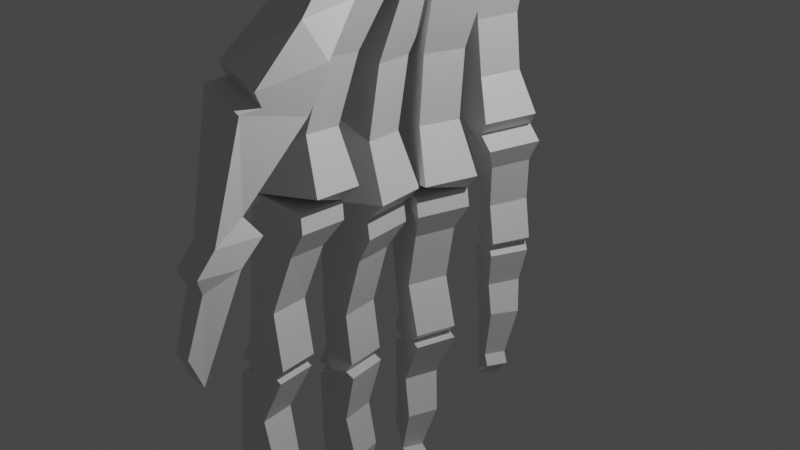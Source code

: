 # Source: rightHand.blend  (saved by Blender 2.90.8; exported with 4.5.12 LTS)
import bpy
from mathutils import Matrix  # noqa: F401  (used for matrix-valued properties, if any)

bpy.ops.wm.read_factory_settings(use_empty=True)
scene = bpy.context.scene
scene.name = 'Scene'

# ---- collections
col_collection = bpy.data.collections.new('Collection'); scene.collection.children.link(col_collection)

# ---- materials (node trees are filled in below, after node groups)
mat_default_obj = bpy.data.materials.new('Default OBJ')
mat_default_obj.use_transparent_shadow = False

# ---- material node trees
mat_default_obj.use_nodes = True; mat_default_obj.node_tree.nodes.clear()
_N = mat_default_obj.node_tree.nodes; _L = mat_default_obj.node_tree.links
n0 = _N.new('ShaderNodeBsdfPrincipled'); n0.name = 'Principled BSDF'; n0.location = (10, 300)
n0.distribution = 'GGX'
n0.subsurface_method = 'BURLEY'
n0.inputs[3].default_value = 1.45
n0.inputs[27].default_value = (0.0, 0.0, 0.0, 1.0)
n0.inputs[28].default_value = 1.0
n1 = _N.new('ShaderNodeOutputMaterial'); n1.name = 'Material Output'; n1.location = (300, 300)
_L.new(n0.outputs[0], n1.inputs[0])
n1.is_active_output = True

# ---- world
world_world = bpy.data.worlds.new('World'); scene.world = world_world
world_world.use_nodes = True; world_world.node_tree.nodes.clear()
_N = world_world.node_tree.nodes; _L = world_world.node_tree.links
n0 = _N.new('ShaderNodeOutputWorld'); n0.name = 'World Output'; n0.location = (300, 300)
n1 = _N.new('ShaderNodeBackground'); n1.name = 'Background'; n1.location = (10, 300)
n1.inputs[0].default_value = (0.05088, 0.05088, 0.05088, 1.0)
_L.new(n1.outputs[0], n0.inputs[0])
n0.is_active_output = True
world_world.color = (0.05088, 0.05088, 0.05088)
world_world.use_sun_shadow = False
world_world.sun_shadow_jitter_overblur = 0.0

# ---- cameras
cam_camera = bpy.data.cameras.new('Camera')
cam_camera.clip_end = 100.0
cam_camera.ortho_scale = 7.314

# ---- lights
light_light = bpy.data.lights.new('Light', 'POINT')
light_light.transmission_factor = 0.0
light_light.energy = 1000.0
light_light.shadow_soft_size = 0.1
light_light.shadow_maximum_resolution = 0.006
light_light.use_absolute_resolution = True

# ---- meshes
me_mainskeleton = bpy.data.meshes.new('mainSkeleton')
me_mainskeleton.from_pydata([(-0.7859, 2.906, -0.7198), (-0.6706, 2.962, -0.3656), (-0.3633, 4.064, -0.6775), (-0.3693, 4.032, -1.072), (0.2688, 0.7039, 1.262), (-0.477, 0.5732, 1.405), (0.09943, 0.5234, 1.329), (-0.02559, 0.4376, 0.7227), (-0.521, -1.666, -0.4246), (-0.4319, -1.465, -0.4094), (-0.4071, -1.673, -0.8885), (-0.2278, -1.755, -0.8378), (0.6675, 1.717, 1.644), (-0.02324, 1.779, 1.491), (0.7173, 2.029, 1.472), (0.6177, 2.031, 2.126), (0.13, -0.3096, -1.832), (-0.02808, -0.3263, -1.408), (0.2594, -0.7321, -1.758), (-0.07456, -0.6241, -1.906), (-0.2579, -1.639, 0.05036), (-0.6197, -1.549, 0.09665), (-0.3892, -1.101, 0.01414), (-0.2939, -1.073, 0.4882), (-0.602, 0.4875, 0.7986), (-0.5007, 0.4136, 0.8003), (-0.4928, 1.361, 1.151), (-0.435, -1.765, 0.595), (-0.6184, -1.727, 0.6096), (-0.5212, -1.778, 0.121), (-0.6648, -1.846, 0.1537), (-0.4208, 2.176, -1.125), (-0.4849, 0.9841, -1.018), (-0.5689, 2.184, -0.5216), (-0.5444, 2.806, -0.5407), (-0.2215, -1.773, 0.06651), (-0.1353, -1.761, 0.5405), (-0.2965, -2.314, 0.1848), (-0.3533, -2.334, 1.502), (-0.3127, -2.805, 1.616), (-0.2705, -2.299, 1.863), (-0.3644, -2.153, 1.852), (-0.0627, 0.1033, -0.3026), (0.08545, 0.09497, -0.9059), (0.1073, 0.2993, -0.2659), (-0.6291, 0.1433, -0.4533), (-0.02752, 0.5721, -1.218), (0.1203, 0.4172, -1.206), (0.1763, 0.6093, -1.769), (0.3047, 0.7776, -1.696), (-0.379, -0.912, 1.653), (-0.4339, -0.4059, 1.564), (-0.4862, -0.9573, 1.187), (-0.5352, -1.124, 1.243), (-0.2346, -0.5928, 1.066), (-0.1275, -0.5475, 1.532), (-0.02717, -1.122, 1.144), (-0.2019, -1.741, 1.336), (-0.5313, -1.294, 1.276), (-0.03594, -1.255, 1.172), (0.07122, -1.21, 1.638), (-0.02377, 2.443, -1.054), (-0.1541, 1.786, -1.248), (0.18, 2.48, -1.605), (0.1816, 2.775, -1.577), (-0.4314, 0.4612, -1.445), (0.03705, 0.1687, -1.341), (-0.3854, 0.5171, -1.396), (-0.1816, 0.5544, -1.947), (-0.1402, -2.231, -0.7194), (-0.3735, -1.849, -0.8723), (0.09926, -1.691, -0.7544), (-0.01463, -1.685, -0.2905), (0.07337, 4.171, -0.6173), (-0.2552, 4.1, -0.324), (0.7661, 0.6524, 2.466), (0.7497, 0.8614, 2.221), (0.7108, 0.8772, 2.664), (0.7294, 0.6764, 2.865), (-0.3756, 0.4994, 1.407), (-0.09865, -2.724, 1.557), (-0.03652, -2.701, 1.823), (-0.05258, -2.881, 1.826), (-0.1156, -2.902, 1.56), (-0.5792, 2.233, -1.319), (-0.5043, 1.267, -1.452), (-0.1214, 1.168, -1.292), (-0.2692, -1.614, -1.522), (-0.1488, -1.641, -1.849), (-0.07871, -1.776, -1.811), (-0.1991, -1.749, -1.484), (-0.3754, 2.271, -1.87), (-0.4022, 2.777, -1.833), (-0.318, -1.471, -0.8733), (-0.01466, 1.592, -0.9197), (-0.04464, 0.8318, -0.8962), (-0.1774, 0.8462, 0.2314), (0.1226, 0.289, 0.3333), (-0.00145, 0.2527, -0.2833), (-0.2728, 0.8182, -0.2426), (-0.3852, -3.432, 0.6432), (-0.07045, -3.483, 0.5938), (-0.1565, -3.352, 0.598), (-0.1464, -2.768, 0.2204), (-0.6015, -2.738, 0.2952), (-0.4507, -2.903, 0.6621), (-0.5275, -2.902, 0.2957), (-0.4418, -3.432, 0.3729), (-0.1786, 0.05395, -0.2338), (-0.05457, 0.09031, 0.3828), (-0.2468, -3.189, -0.2993), (-0.1898, -3.226, -0.5632), (-0.03732, -3.519, -0.4806), (-0.09432, -3.482, -0.2168), (-0.1385, -1.033, -0.8441), (-0.03236, -0.3995, -0.8422), (-0.1463, -0.3931, -0.3784), (-0.2524, -1.027, -0.3802), (-0.2705, 0.6109, -1.98), (-0.2333, -0.6227, -1.483), (0.1007, -0.7307, -1.335), (-0.3018, -0.2623, -1.526), (-0.371, -1.24, 1.234), (-0.2639, -1.195, 1.7), (-0.04415, -1.159, 1.65), (0.3119, 0.9593, 2.273), (0.2613, 0.7743, 2.574), (-0.1069, 1.922, 2.11), (0.02655, 2.091, 1.319), (0.03795, 2.216, 1.305), (0.7287, 2.153, 1.459), (-0.7007, 2.902, -1.609), (-0.1737, 3.222, -1.462), (0.2385, 3.227, -1.326), (0.3003, 0.7585, 2.131), (0.3167, 0.5495, 2.377), (0.2799, 0.5735, 2.775), (0.08, -1.077, 1.61), (-0.1049, -0.01613, 0.9141), (-0.6257, 0.3594, 0.8318), (-0.606, 2.74, -1.283), (0.1713, -2.375, -1.586), (0.01721, -2.565, -1.607), (-0.08454, -2.328, -1.703), (-0.4874, -1.842, -0.4085), (-0.3417, -1.748, -0.374), (-0.3418, -2.744, -0.7224), (-0.3245, -1.725, 0.08016), (-0.2383, -1.713, 0.5542), (-0.7196, -1.018, 0.04976), (0.06186, 2.784, -0.6094), (-0.6459, 2.847, -0.5187), (-0.5218, 2.883, 0.09786), (0.1859, 2.821, 0.007173), (-0.2732, -0.4504, -0.08359), (-0.1778, -0.4224, 0.3904), (0.0845, -1.552, -0.764), (-0.4601, -0.9586, -0.9318), (-0.1353, -1.659, -0.3234), (-0.02142, -1.665, -0.7872), (0.1216, -1.331, -1.782), (-0.1649, -0.9615, -1.943), (-0.01266, -0.8646, -1.885), (-0.3236, -0.9546, -1.52), (-0.1714, -0.8632, -1.461), (-0.1976, -3.096, 1.612), (-0.1346, -3.075, 1.878), (-0.008763, 0.04981, 1.38), (0.1569, 0.3394, 1.363), (0.001205, 2.619, 0.8907), (0.09829, 2.58, 1.538), (0.03075, 3.321, 0.9305), (0.6967, 2.98, 0.439), (0.6735, 3.321, 0.7589), (0.6231, 3.267, 1.062), (0.3881, 3.447, 0.7512), (0.5146, 3.391, 0.641), (0.2174, 3.942, 0.00399), (0.06747, 4.025, -1.026), (-0.2933, 4.019, -1.569), (-0.7707, 2.932, -1.112), (0.1438, 0.6182, 0.6553), (-0.4241, -1.249, 1.742), (-0.1106, -1.702, 1.734), (0.03184, 0.2537, 0.7565), (0.002566, 1.815, -1.672), (0.1386, -0.09941, -0.8839), (-0.009503, -0.09104, -0.2805), (0.04069, -3.304, -0.2174), (-0.1385, 1.629, 0.1279), (-0.5537, 2.243, 0.1826), (-0.6292, 1.011, 0.2736), (-0.5247, -2.739, 0.6616), (0.02244, 2.413, -0.5573), (-0.6777, 2.207, -0.434), (-0.06956, -2.769, 0.5868), (-0.7614, 0.1056, -0.1591), (-0.6374, 0.142, 0.4575), (-0.7245, 0.9834, -0.2004), (-0.2078, -3.135, -0.2533), (-0.1585, 0.8382, -0.4324), (0.2555, 0.2909, -0.8692), (0.3241, 0.4544, -1.757), (0.1937, 0.1973, -1.764), (-0.2276, 0.4985, -1.996), (-0.01364, -1.326, -1.421), (0.08299, -0.8905, -1.335), (0.2031, 2.59, 0.205), (-0.4822, 2.405, 0.3516), (-0.468, 2.989, 0.2144), (0.2319, 2.929, 0.1222), (0.08052, -2.15, 1.765), (-0.2506, -2.782, 1.882), (-0.06802, 3.283, -1.263), (-0.2451, 3.168, -1.057), (-0.164, 3.021, -1.273), (0.151, 4.019, -0.1751), (0.1565, 4.076, -0.3301), (-0.09326, 3.851, 0.1628), (-0.4082, 2.989, 0.1313), (0.7036, 0.5168, 2.81), (0.3643, 0.4392, 2.742), (0.4927, -0.04029, 2.977), (0.7501, 0.01864, 3.028), (-0.5007, 0.4451, 1.438), (0.3569, 3.014, 0.7285), (0.3281, 2.675, 0.8112), (0.1009, 0.7404, -1.145), (-0.4743, 0.5737, -1.429), (0.004901, -2.248, -1.385), (0.0825, -2.356, -1.345), (0.09373, -2.267, -1.626), (-0.1286, 1.599, -0.4558), (-0.5988, 0.9906, -0.5545), (-0.4297, -2.733, -0.364), (-0.323, -2.871, -0.6864), (-0.4108, -2.857, -0.3281), (-0.02087, -2.663, -0.613), (-0.1745, -1.611, 0.5244), (-0.1259, -0.1473, -0.2159), (-0.7893, -0.03484, -0.1376), (-0.6609, 0.02524, -0.163), (-0.7018, -1.755, 0.1355), (-0.1059, -2.638, -0.2546), (-0.2372, -2.219, -0.3241), (-0.02222, 2.738, -1.026), (-0.07309, 2.093, 1.972), (0.6577, 2.53, 1.662), (0.08107, 3.375, 0.6275), (0.5487, -0.3167, 2.882), (0.8061, -0.2577, 2.933), (0.09803, -1.649, -1.355), (-0.1734, -2.308, -1.462), (-0.0294, -1.545, -0.3002), (-0.5066, -0.00191, -1.058), (-0.6653, 0.001515, 0.479), (-0.5369, 0.0616, 0.4536), (0.1465, 2.449, 0.05926), (-0.2124, -2.304, 0.5888), (-0.1437, -0.2456, -1.95), (-0.1388, 1.142, 0.6517), (-0.428, -1.078, 1.709), (0.5606, 2.568, 1.015), (0.1563, 3.078, -0.1065), (0.2304, 2.891, 0.4012), (0.6224, 3.581, 0.01533), (0.7797, 3.289, 0.3526), (0.6163, 1.884, 2.062), (0.5839, 1.86, 2.263), (-0.0274, 1.856, 0.484), (0.06872, 1.922, 0.9501), (-0.4473, -2.188, 1.492), (-0.1513, -1.204, 1.184), (-0.318, -0.7775, -1.525), (-0.1592, -0.7789, -1.949), (0.0353, 1.196, -1.716), (-0.3477, 1.296, -1.875), (-0.1575, -3.18, -0.5172), (0.09769, -3.341, -0.4813), (-0.3611, -3.81, 0.4268), (-0.3044, -3.811, 0.6971), (-0.001866, -0.1109, 0.4007), (-0.4809, 0.1349, -1.057), (-0.3825, 0.05866, -1.028), (-0.574, -0.9522, -0.468), (0.006175, -0.8122, -1.379), (-0.002328, -2.185, 1.404), (0.1039, 2.947, 0.5113), (0.2646, 3.295, -1.199), (0.17, 3.039, -1.333), (-0.04263, 1.208, 1.118), (-0.6548, 0.006453, -0.4544), (0.1089, 2.396, -0.3519), (0.1434, 2.758, -0.3577), (-0.2132, -3.352, 0.3277), (-0.5785, -1.834, 0.6278), (0.165, -0.8136, -1.803), (-0.3571, 2.491, 0.9579), (0.6511, 1.037, 2.34), (0.05939, 3.071, -0.2886), (-0.1005, 2.997, -0.7391), (-0.04131, 2.837, -0.4542), (0.1043, 3.034, 0.3076), (-0.0716, -2.546, -1.365), (-0.5307, 0.06702, -0.4243), (0.257, 2.388, -0.9552), (-0.3962, 2.798, -1.144), (0.2915, 2.749, -0.961), (-0.2338, 1.601, -0.3461), (-0.6243, -0.9904, 0.5238), (-0.343, 3.075, 0.8207), (-0.5411, -0.4512, 1.098), (-0.1271, -3.482, 0.3235), (0.2417, -0.8974, -1.759), (0.59, 3.123, -0.04315), (-0.5889, 1.295, 0.6846), (-0.5363, -1.521, 0.5707), (0.2184, -1.675, -1.683), (0.1729, 3.043, -1.208), (-0.07445, 1.947, 1.909)], [], [(0, 1, 2, 3), (4, 5, 6, 7), (8, 9, 10, 11), (12, 13, 14, 15), (16, 17, 18, 19), (20, 21, 22, 23), (24, 25, 5, 26), (27, 28, 29, 30), (31, 32, 33, 34), (35, 36, 37, 30), (38, 39, 40, 41), (42, 43, 44, 45), (46, 47, 48, 49), (50, 51, 52, 53), (54, 55, 56, 52), (57, 58, 59, 60), (61, 62, 63, 64), (65, 66, 67, 68), (46, 67, 66, 47), (69, 70, 71, 72), (73, 2, 74), (1, 74, 2), (75, 76, 77), (77, 78, 75), (5, 79, 6), (80, 81, 82), (80, 82, 83), (62, 84, 85), (85, 86, 62), (87, 88, 89), (89, 90, 87), (63, 91, 92), (63, 92, 64), (10, 9, 93), (94, 95, 31), (96, 97, 98), (99, 96, 98), (100, 101, 102), (37, 103, 104), (105, 106, 107), (107, 100, 105), (108, 98, 97), (97, 109, 108), (110, 111, 112), (112, 113, 110), (114, 115, 116), (116, 117, 114), (118, 49, 48), (48, 68, 118), (119, 120, 17), (121, 119, 17), (52, 56, 122), (122, 53, 52), (123, 60, 124), (125, 126, 127), (128, 129, 130), (130, 14, 128), (131, 132, 133), (128, 14, 13), (126, 134, 135), (135, 136, 126), (123, 124, 137), (138, 54, 139), (17, 120, 18), (92, 91, 84), (84, 140, 92), (141, 142, 143), (11, 70, 144), (144, 145, 11), (69, 146, 70), (35, 147, 148), (148, 36, 35), (22, 21, 149), (150, 151, 152), (152, 153, 150), (22, 154, 155), (155, 23, 22), (114, 156, 93), (114, 93, 157), (158, 72, 71), (159, 158, 71), (160, 88, 161), (162, 161, 163), (163, 164, 162), (83, 165, 39), (82, 166, 165), (83, 82, 165), (79, 167, 168), (169, 170, 171), (172, 173, 174), (175, 176, 177), (178, 3, 2), (179, 131, 180), (180, 3, 179), (135, 134, 76), (76, 75, 135), (181, 4, 7), (182, 183, 60), (123, 182, 60), (184, 138, 139), (66, 65, 121), (121, 17, 66), (63, 185, 91), (115, 186, 187), (187, 116, 115), (110, 113, 188), (189, 190, 191), (191, 96, 189), (192, 104, 106), (106, 105, 192), (193, 194, 151), (193, 151, 150), (192, 105, 195), (196, 197, 191), (196, 191, 198), (110, 188, 199), (200, 44, 201), (95, 200, 201), (202, 203, 204), (163, 205, 206), (207, 208, 209), (207, 209, 210), (81, 211, 40), (40, 212, 81), (25, 79, 5), (136, 78, 77), (136, 77, 126), (213, 178, 214), (215, 213, 214), (180, 215, 214), (216, 217, 74), (218, 74, 1), (219, 218, 1), (220, 221, 222), (222, 223, 220), (25, 139, 224), (224, 79, 25), (207, 210, 225), (225, 226, 207), (46, 227, 228), (228, 67, 46), (229, 230, 141), (231, 229, 141), (232, 33, 233), (233, 200, 232), (234, 146, 235), (235, 236, 234), (237, 235, 146), (238, 148, 147), (20, 238, 147), (239, 240, 241), (108, 239, 241), (99, 98, 196), (29, 28, 242), (159, 71, 11), (234, 243, 244), (45, 44, 200), (64, 92, 140), (140, 245, 64), (17, 16, 203), (203, 66, 17), (24, 181, 7), (7, 25, 24), (50, 137, 55), (51, 50, 55), (129, 246, 170), (247, 15, 130), (131, 179, 132), (178, 179, 3), (173, 248, 171), (171, 174, 173), (222, 249, 250), (250, 223, 222), (138, 184, 168), (168, 167, 138), (212, 166, 82), (228, 118, 68), (68, 67, 228), (229, 251, 90), (90, 252, 229), (32, 233, 33), (253, 158, 159), (156, 253, 159), (186, 115, 254), (241, 240, 255), (255, 256, 241), (153, 257, 193), (150, 153, 193), (147, 35, 29), (192, 195, 258), (190, 194, 198), (198, 191, 190), (199, 243, 236), (42, 187, 186), (43, 42, 186), (140, 84, 61), (245, 140, 61), (121, 65, 204), (259, 121, 204), (260, 181, 24), (261, 53, 122), (122, 123, 261), (129, 128, 246), (262, 130, 129), (169, 262, 129), (213, 132, 179), (219, 263, 264), (265, 177, 176), (176, 266, 265), (267, 268, 12), (269, 207, 226), (226, 270, 269), (182, 58, 271), (271, 41, 182), (56, 272, 122), (273, 119, 19), (274, 273, 19), (275, 276, 91), (95, 94, 232), (232, 200, 95), (237, 69, 244), (244, 243, 237), (277, 278, 111), (36, 258, 37), (35, 30, 29), (279, 280, 100), (279, 100, 107), (239, 108, 109), (109, 281, 239), (282, 201, 43), (43, 283, 282), (9, 253, 117), (284, 9, 117), (19, 18, 162), (162, 274, 19), (164, 206, 285), (57, 286, 271), (39, 212, 40), (79, 168, 6), (250, 75, 220), (220, 223, 250), (218, 219, 287), (288, 133, 132), (131, 133, 289), (213, 288, 132), (287, 175, 218), (78, 220, 75), (5, 4, 290), (41, 211, 183), (272, 59, 122), (162, 164, 273), (162, 273, 274), (275, 49, 118), (291, 254, 157), (157, 284, 291), (34, 33, 292), (293, 34, 292), (241, 256, 197), (241, 197, 196), (102, 195, 105), (105, 100, 102), (106, 103, 294), (294, 107, 106), (295, 192, 258), (190, 189, 257), (277, 237, 243), (243, 199, 277), (233, 45, 200), (185, 275, 91), (18, 120, 285), (18, 285, 296), (286, 38, 271), (38, 41, 271), (270, 297, 26), (26, 290, 270), (268, 77, 298), (299, 216, 177), (299, 177, 263), (1, 300, 301), (73, 178, 2), (172, 302, 248), (248, 173, 172), (171, 248, 302), (167, 224, 51), (51, 55, 167), (207, 269, 208), (202, 47, 66), (202, 66, 203), (252, 303, 230), (283, 304, 45), (283, 45, 282), (236, 110, 199), (305, 31, 306), (305, 306, 307), (256, 155, 281), (295, 258, 36), (27, 295, 36), (239, 154, 240), (193, 308, 194), (155, 255, 309), (309, 23, 155), (186, 254, 283), (43, 186, 283), (244, 72, 145), (145, 144, 244), (201, 44, 43), (142, 303, 252), (142, 252, 143), (48, 47, 202), (310, 297, 226), (225, 310, 226), (224, 139, 311), (311, 51, 224), (172, 174, 262), (174, 247, 262), (180, 131, 215), (217, 216, 299), (13, 298, 125), (297, 270, 226), (182, 41, 183), (38, 286, 80), (80, 39, 38), (164, 285, 120), (18, 296, 162), (304, 187, 42), (31, 34, 306), (99, 308, 189), (189, 96, 99), (103, 37, 258), (258, 195, 103), (294, 312, 107), (152, 151, 194), (194, 190, 152), (256, 281, 109), (256, 255, 155), (95, 282, 32), (145, 253, 9), (9, 8, 145), (313, 160, 161), (313, 161, 162), (313, 206, 205), (313, 205, 160), (80, 83, 39), (286, 57, 183), (183, 211, 286), (270, 290, 260), (269, 270, 260), (268, 298, 12), (314, 265, 266), (219, 1, 299), (178, 213, 179), (174, 171, 170), (170, 247, 174), (169, 129, 170), (52, 51, 311), (260, 24, 315), (228, 227, 86), (90, 89, 143), (143, 252, 90), (296, 313, 162), (11, 145, 8), (95, 201, 282), (255, 240, 149), (149, 309, 255), (152, 190, 257), (153, 152, 257), (149, 240, 154), (154, 22, 149), (27, 238, 316), (316, 28, 27), (277, 111, 235), (144, 234, 244), (33, 232, 292), (231, 317, 251), (251, 229, 231), (85, 228, 86), (269, 260, 208), (55, 137, 56), (125, 134, 126), (15, 14, 130), (176, 175, 287), (264, 176, 287), (0, 180, 214), (289, 318, 215), (214, 178, 73), (267, 319, 127), (127, 268, 267), (169, 171, 302), (53, 261, 50), (260, 315, 208), (86, 227, 49), (275, 86, 49), (252, 230, 229), (282, 45, 233), (282, 233, 32), (234, 236, 243), (235, 237, 277), (27, 148, 238), (20, 147, 29), (100, 280, 101), (154, 239, 281), (281, 155, 154), (305, 94, 31), (116, 291, 284), (284, 117, 116), (48, 204, 68), (87, 251, 205), (49, 227, 46), (210, 209, 310), (310, 225, 210), (167, 55, 54), (138, 167, 54), (169, 302, 172), (172, 262, 169), (287, 219, 264), (217, 73, 74), (0, 214, 300), (217, 301, 300), (300, 73, 217), (77, 76, 298), (26, 5, 290), (80, 286, 211), (211, 81, 80), (84, 62, 61), (163, 87, 205), (89, 317, 231), (231, 143, 89), (145, 158, 253), (157, 254, 115), (115, 114, 157), (23, 238, 20), (308, 99, 194), (37, 104, 30), (30, 295, 27), (278, 112, 111), (112, 278, 188), (188, 113, 112), (304, 116, 187), (259, 204, 203), (203, 16, 259), (164, 120, 119), (119, 273, 164), (59, 58, 122), (60, 183, 57), (135, 221, 136), (13, 12, 298), (299, 301, 217), (1, 0, 300), (177, 216, 218), (213, 215, 318), (318, 288, 213), (76, 134, 125), (125, 298, 76), (24, 26, 315), (41, 40, 211), (63, 62, 185), (163, 161, 88), (88, 87, 163), (317, 89, 88), (117, 253, 156), (114, 117, 156), (95, 32, 31), (191, 197, 96), (294, 103, 195), (195, 102, 294), (312, 279, 107), (279, 312, 101), (101, 280, 279), (197, 97, 96), (307, 306, 34), (34, 293, 307), (284, 157, 93), (93, 9, 284), (16, 19, 259), (313, 296, 285), (285, 206, 313), (57, 271, 58), (122, 58, 182), (182, 123, 122), (221, 135, 249), (249, 222, 221), (15, 267, 12), (263, 314, 264), (266, 264, 314), (246, 15, 247), (246, 247, 170), (13, 127, 319), (123, 137, 50), (50, 261, 123), (54, 311, 139), (142, 141, 230), (230, 303, 142), (160, 317, 88), (145, 72, 158), (93, 156, 11), (11, 10, 93), (316, 238, 23), (309, 316, 23), (196, 98, 108), (108, 241, 196), (99, 196, 198), (309, 149, 21), (21, 316, 309), (71, 70, 11), (72, 244, 69), (231, 141, 143), (317, 160, 205), (205, 251, 317), (86, 275, 185), (185, 62, 86), (310, 209, 208), (208, 297, 310), (79, 224, 167), (246, 128, 13), (13, 319, 246), (247, 130, 262), (264, 266, 176), (1, 301, 299), (216, 74, 218), (73, 300, 214), (268, 127, 126), (126, 77, 268), (297, 208, 315), (315, 26, 297), (272, 56, 137), (137, 124, 272), (184, 139, 25), (7, 184, 25), (204, 65, 68), (64, 245, 61), (45, 304, 42), (188, 278, 277), (277, 199, 188), (308, 193, 257), (257, 189, 308), (295, 30, 104), (104, 192, 295), (103, 106, 104), (102, 101, 312), (294, 102, 312), (109, 97, 197), (197, 256, 109), (293, 292, 305), (307, 293, 305), (291, 304, 283), (254, 291, 283), (48, 202, 204), (164, 163, 206), (85, 84, 91), (276, 85, 91), (166, 212, 39), (165, 166, 39), (184, 7, 6), (6, 168, 184), (249, 135, 75), (75, 250, 249), (0, 3, 180), (177, 218, 175), (131, 289, 215), (133, 288, 318), (289, 133, 318), (220, 78, 136), (221, 220, 136), (290, 4, 181), (260, 290, 181), (212, 82, 81), (276, 118, 228), (228, 85, 276), (87, 90, 251), (94, 305, 292), (292, 232, 94), (144, 70, 146), (146, 234, 144), (156, 159, 11), (316, 21, 242), (242, 28, 316), (99, 198, 194), (21, 20, 29), (29, 242, 21), (27, 36, 148), (69, 237, 146), (236, 235, 111), (111, 110, 236), (304, 291, 116), (275, 118, 276), (121, 259, 19), (19, 119, 121), (54, 52, 311), (124, 60, 59), (272, 124, 59), (13, 125, 127), (246, 319, 267), (267, 15, 246), (263, 177, 265), (265, 314, 263), (219, 299, 263)])
me_mainskeleton.materials.append(mat_default_obj)
me_mainskeleton.use_remesh_fix_poles = True
me_mainskeleton.use_remesh_preserve_attributes = False
me_mainskeleton.use_mirror_vertex_groups = False
me_mainskeleton.update()

# ---- objects
ob_light = bpy.data.objects.new('Light', light_light)
ob_camera = bpy.data.objects.new('Camera', cam_camera)
ob_mainskeleton = bpy.data.objects.new('mainSkeleton', me_mainskeleton)

# ---- transforms, parenting, visibility, modifiers, constraints
ob_light.location = (4.076, 1.005, 5.904)
ob_light.rotation_euler = (0.6503, 0.05522, 1.866)
ob_light.lock_rotations_4d = False
ob_light.empty_display_type = 'ARROWS'
ob_light.color = (0.0, 0.0, 0.0, 0.0)
ob_light.lineart.crease_threshold = 0.0
ob_camera.location = (7.359, -6.926, 4.958)
ob_camera.rotation_euler = (1.109, 0.0, 0.8149)
ob_camera.lock_rotations_4d = False
ob_camera.empty_display_type = 'ARROWS'
ob_camera.color = (0.0, 0.0, 0.0, 0.0)
ob_camera.display_type = 'WIRE'
ob_camera.lineart.crease_threshold = 0.0
ob_mainskeleton.location = (0.0, 0.0, 0.0)
ob_mainskeleton.rotation_euler = (1.571, -0.0, 0.0)
ob_mainskeleton.lineart.crease_threshold = 0.0

# ---- collection membership
col_collection.objects.link(ob_light)
col_collection.objects.link(ob_camera)
col_collection.objects.link(ob_mainskeleton)

# ---- scene / render settings (as saved in the file)
scene.camera = ob_camera
scene.frame_start = 1; scene.frame_end = 250; scene.frame_set(1)
scene.render.engine = 'BLENDER_EEVEE_NEXT'
scene.cycles.use_denoising = False
scene.cycles.samples = 128
scene.cycles.sampling_pattern = 'TABULATED_SOBOL'
scene.cycles.use_adaptive_sampling = False
scene.cycles.use_light_tree = False
scene.view_settings.view_transform = 'Filmic'
bpy.context.view_layer.update()
